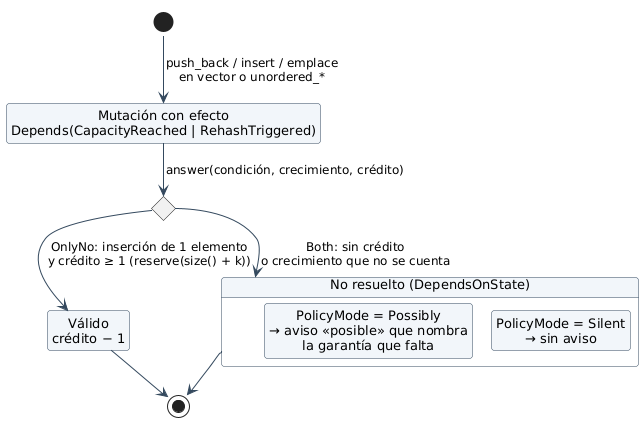

The diagram above was rendered by PlantUML. Its source (embedded in the PNG):
@startuml
!include _estilo.iuml
hide empty description

state "Mutación con efecto\nDepends(CapacityReached | RehashTriggered)" as Dep
state c <<choice>>
[*] --> Dep : push_back / insert / emplace\nen vector o unordered_*
Dep --> c : answer(condición, crecimiento, crédito)
c --> SinReubicar : OnlyNo: inserción de 1 elemento\ny crédito ≥ 1 (reserve(size() + k))
c --> Ambos : Both: sin crédito\no crecimiento que no se cuenta

state "Válido\ncrédito − 1" as SinReubicar
state "No resuelto (DependsOnState)" as Ambos {
  state "PolicyMode = Silent\n→ sin aviso" as S
  state "PolicyMode = Possibly\n→ aviso «posible» que nombra\nla garantía que falta" as P
}
SinReubicar --> [*]
Ambos --> [*]
@enduml